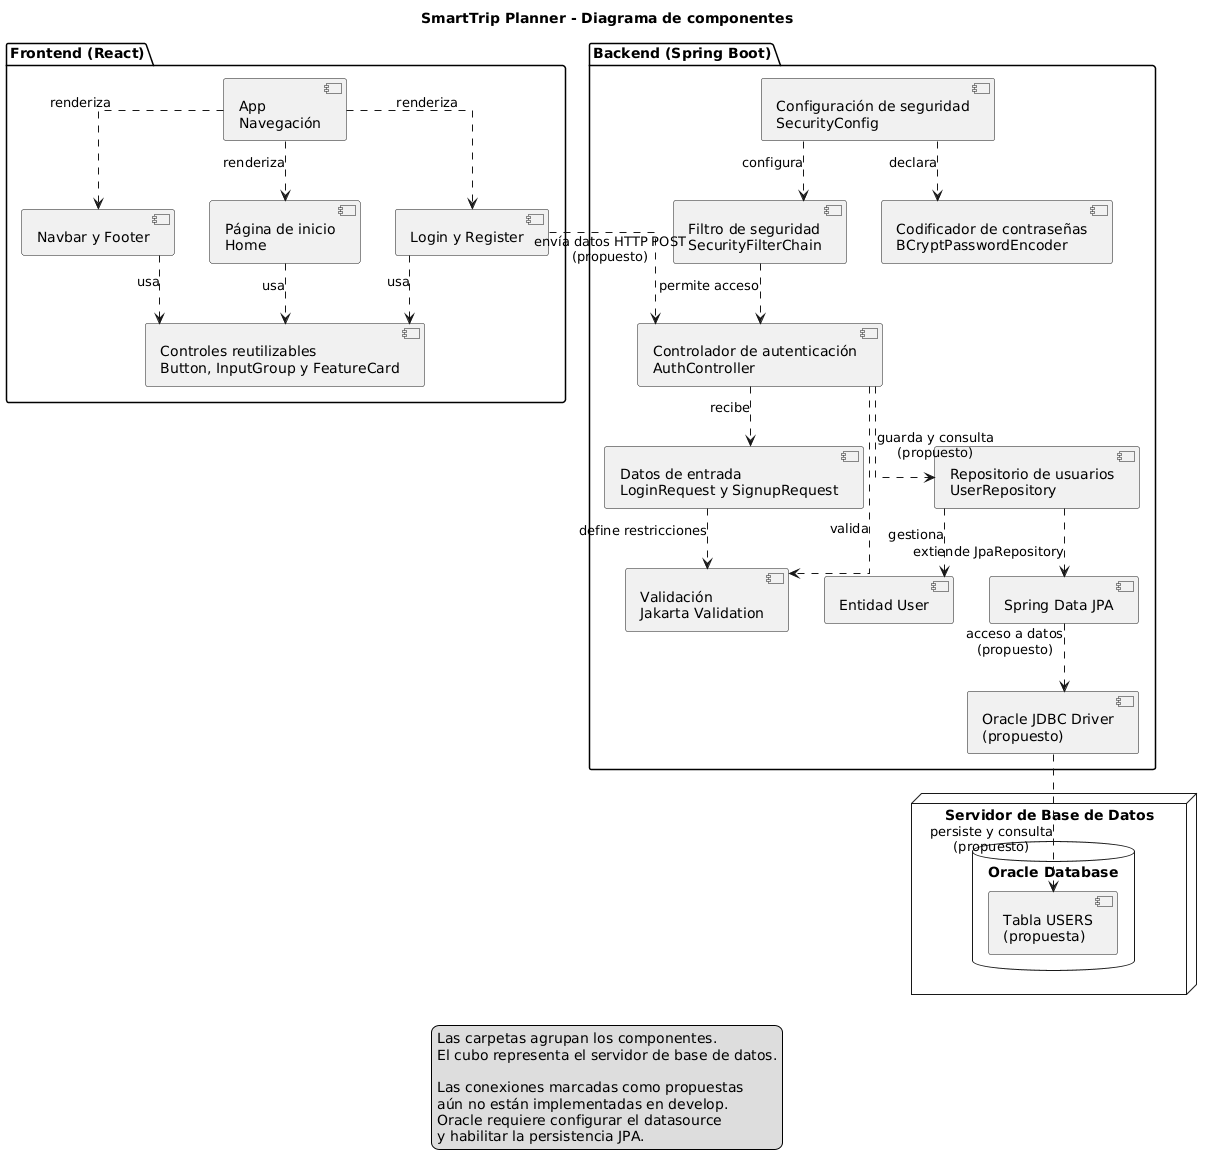

The diagram above was rendered by PlantUML. Its source (embedded in the PNG):
@startuml
title SmartTrip Planner - Diagrama de componentes

top to bottom direction
skinparam componentStyle uml2
skinparam packageStyle folder
skinparam shadowing false
skinparam monochrome true
skinparam linetype ortho

package "Frontend (React)" {
    component "App\nNavegación" as App
    component "Navbar y Footer" as Layout
    component "Página de inicio\nHome" as Home
    component "Login y Register" as Forms
    component "Controles reutilizables\nButton, InputGroup y FeatureCard" as UI

    App ..> Layout : renderiza
    App ..> Home : renderiza
    App ..> Forms : renderiza

    Layout ..> UI : usa
    Home ..> UI : usa
    Forms ..> UI : usa
}

package "Backend (Spring Boot)" {
    component "Controlador de autenticación\nAuthController" as Auth
    component "Datos de entrada\nLoginRequest y SignupRequest" as DTO
    component "Validación\nJakarta Validation" as Validation
    component "Configuración de seguridad\nSecurityConfig" as Security
    component "Filtro de seguridad\nSecurityFilterChain" as Filter
    component "Codificador de contraseñas\nBCryptPasswordEncoder" as Encoder
    component "Repositorio de usuarios\nUserRepository" as Repository
    component "Entidad User" as User
    component "Spring Data JPA" as JPA
    component "Oracle JDBC Driver\n(propuesto)" as JDBC

    Auth ..> DTO : recibe
    Auth ..> Validation : valida
    DTO ..> Validation : define restricciones

    Security ..> Filter : configura
    Security ..> Encoder : declara
    Filter ..> Auth : permite acceso

    Repository ..> User : gestiona
    Repository ..> JPA : extiende JpaRepository

    Auth ..> Repository : guarda y consulta\n(propuesto)
    JPA ..> JDBC : acceso a datos\n(propuesto)
}

node "Servidor de Base de Datos" {
    database "Oracle Database" {
        component "Tabla USERS\n(propuesta)" as UsersTable
    }
}

Forms ..> Auth : envía datos HTTP POST\n(propuesto)
JDBC ..> UsersTable : persiste y consulta\n(propuesto)

legend bottom
    Las carpetas agrupan los componentes.
    El cubo representa el servidor de base de datos.

    Las conexiones marcadas como propuestas
    aún no están implementadas en develop.
    Oracle requiere configurar el datasource
    y habilitar la persistencia JPA.
endlegend
@enduml